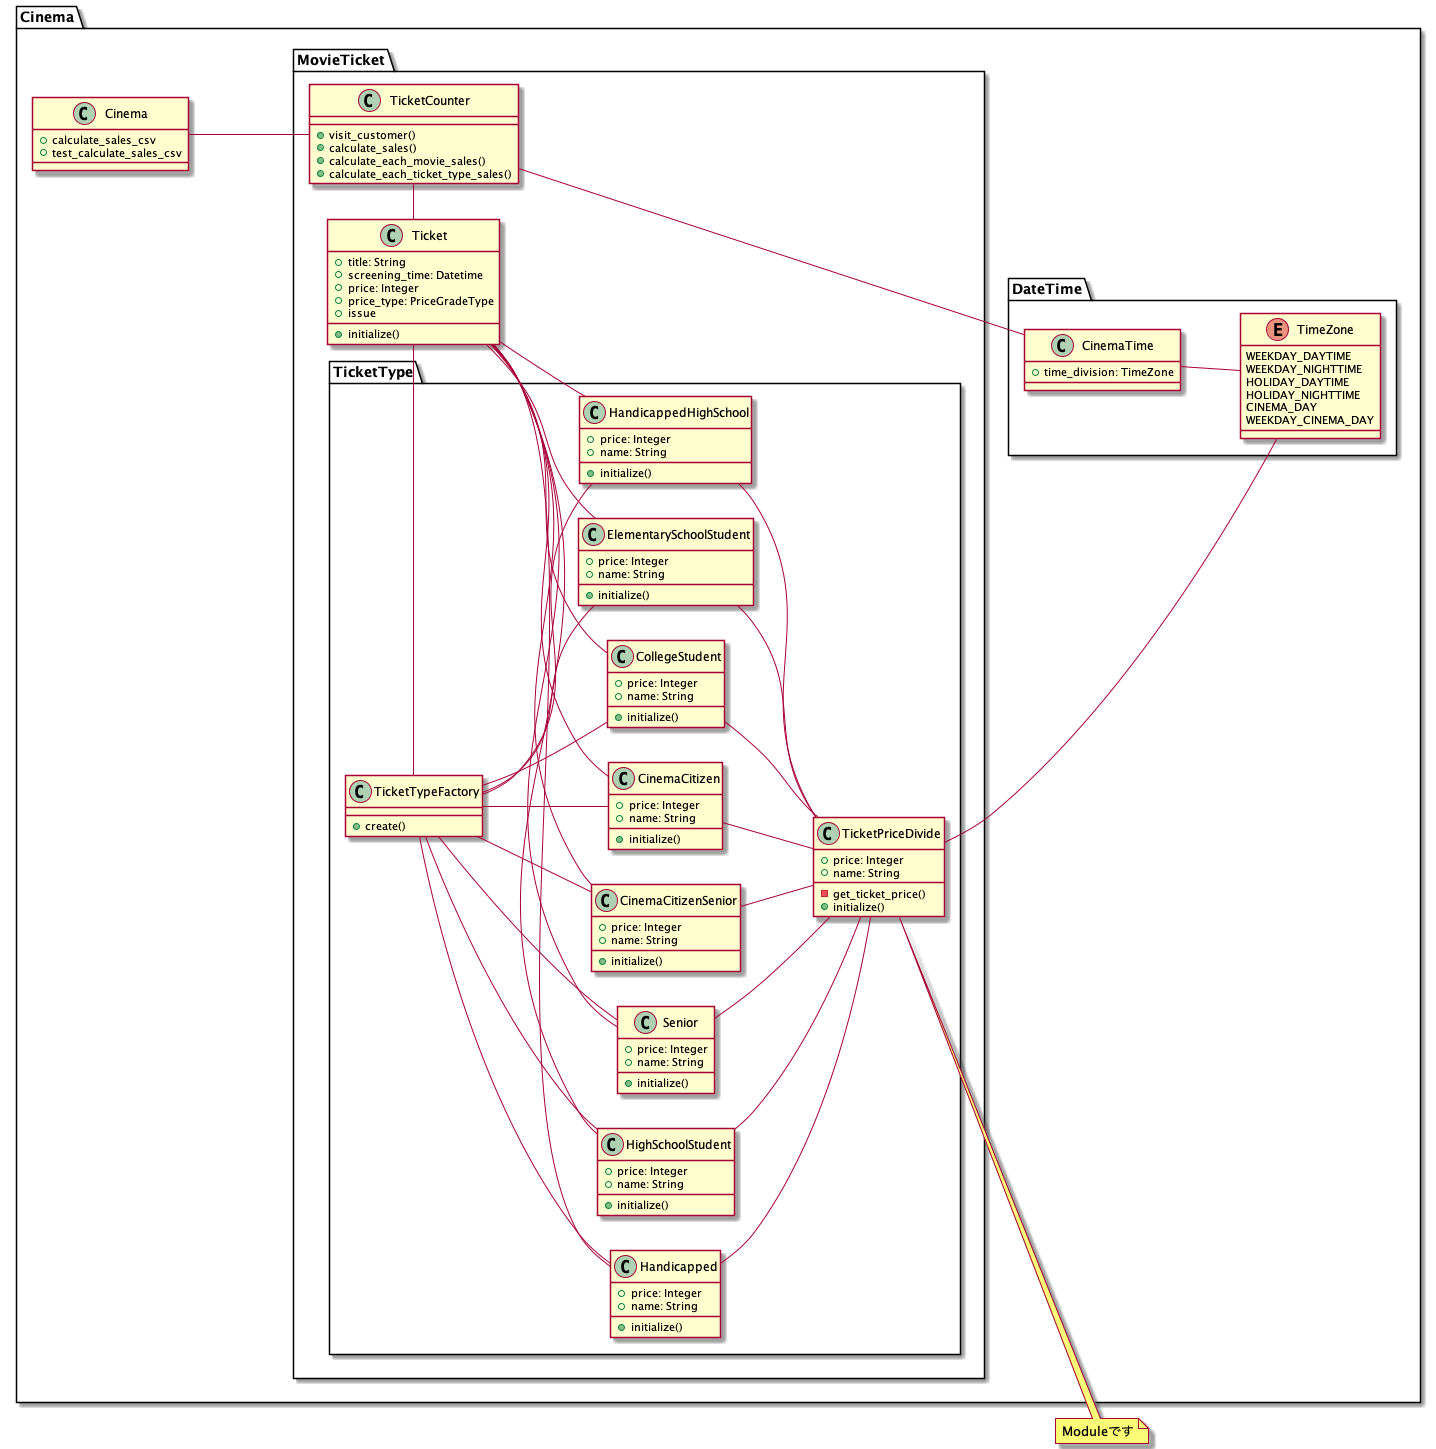

The diagram above was rendered by PlantUML. Its source (embedded in the PNG):
@startuml
left to right direction

package Cinema{
  
  class Cinema{
    + calculate_sales_csv
    + test_calculate_sales_csv
  }

  package MovieTicket{
    class TicketCounter {
      + visit_customer()
      + calculate_sales()
      + calculate_each_movie_sales()
      + calculate_each_ticket_type_sales()
    }

    class Ticket {
      + title: String
      + screening_time: Datetime
      + price: Integer
      + price_type: PriceGradeType
      + initialize()
      + issue
    }

    package TicketType {
      class TicketTypeFactory{
        + create()
      }
      
      class TicketPriceDivide {
        - get_ticket_price()
      }

      class CinemaCitizenSenior {
        + price: Integer
        + name: String
        + initialize()
      }
      class CinemaCitizen {
        + price: Integer
        + name: String
        + initialize()
      }
      class CollegeStudent {
        + price: Integer
        + name: String
        + initialize()
      }
      class ElementarySchoolStudent {
        + price: Integer
        + name: String
        + initialize()
      }
      class HandicappedHighSchool {
        + price: Integer
        + name: String
        + initialize()
      }
      class Handicapped {
        + price: Integer
        + name: String
        + initialize()
      }
      class HighSchoolStudent {
        + price: Integer
        + name: String
        + initialize()
      }
      class TicketPriceDivide {
        + price: Integer
        + name: String
        + initialize()
      }
      class Senior {
        + price: Integer
        + name: String
        + initialize()
      }
    }
  }

  package DateTime{
    class CinemaTime {
      + time_division: TimeZone
    }

    enum TimeZone {
      WEEKDAY_DAYTIME
      WEEKDAY_NIGHTTIME
      HOLIDAY_DAYTIME
      HOLIDAY_NIGHTTIME
      CINEMA_DAY
      WEEKDAY_CINEMA_DAY
    }
  }
}

Cinema --- TicketCounter
TicketCounter -- CinemaTime
TicketCounter - Ticket
Ticket -left- TicketTypeFactory

Ticket -- CinemaCitizenSenior 
Ticket -- CinemaCitizen
Ticket -- CollegeStudent
Ticket -- ElementarySchoolStudent
Ticket -- HandicappedHighSchool
Ticket -- Handicapped
Ticket -- HighSchoolStudent
Ticket -- Senior

TicketTypeFactory -- CinemaCitizenSenior 
TicketTypeFactory -- CinemaCitizen
TicketTypeFactory -- CollegeStudent
TicketTypeFactory -- ElementarySchoolStudent
TicketTypeFactory -- HandicappedHighSchool
TicketTypeFactory -- Handicapped
TicketTypeFactory -- HighSchoolStudent
TicketTypeFactory -- Senior
CinemaCitizenSenior -down- TicketPriceDivide
CinemaCitizen -down- TicketPriceDivide
CollegeStudent -down- TicketPriceDivide
ElementarySchoolStudent -down- TicketPriceDivide
HandicappedHighSchool -down- TicketPriceDivide
Handicapped -down- TicketPriceDivide
HighSchoolStudent -down- TicketPriceDivide
Senior -down- TicketPriceDivide
CinemaTime -down- TimeZone
TicketPriceDivide --- TimeZone

class TicketPriceDivide
note right: Moduleです
@enduml